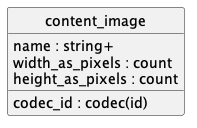

The diagram above was rendered by PlantUML. Its source (embedded in the PNG):
@startuml uml
skinparam monochrome true
skinparam linetype ortho
hide circle

entity content_image {
  name : string+
  codec_id : codec(id)
  width_as_pixels : count
  height_as_pixels : count
}

@enduml